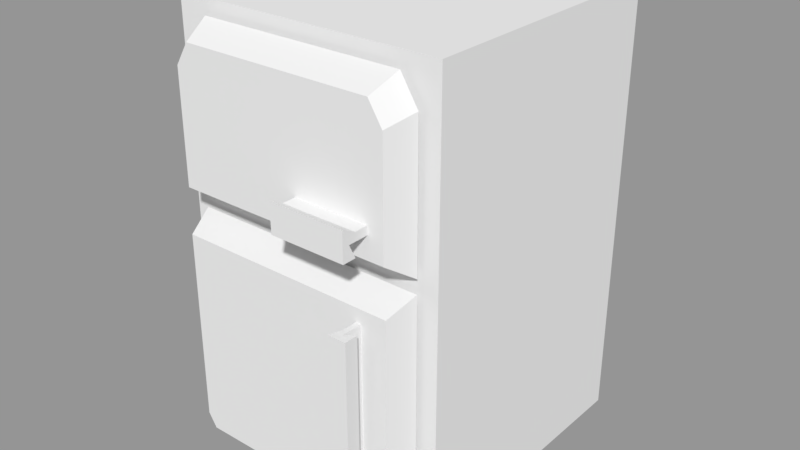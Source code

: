# Source: Coolerman.blend  (saved by Blender 2.78.0; exported with 4.5.12 LTS)
import bpy
from mathutils import Matrix  # noqa: F401  (used for matrix-valued properties, if any)

bpy.ops.wm.read_factory_settings(use_empty=True)
scene = bpy.context.scene
scene.name = 'Scene'

# ---- collections
col_collection_1 = bpy.data.collections.new('Collection 1'); scene.collection.children.link(col_collection_1)

# ---- materials (node trees are filled in below, after node groups)
mat_material_coolerman = bpy.data.materials.new('material.coolerman')
mat_material_coolerman.alpha_threshold = 0.0
mat_material_coolerman.use_transparent_shadow = False
mat_material_coolerman.roughness = 0.5

# ---- material node trees

# ---- meshes
me_cube_002 = bpy.data.meshes.new('Cube.002')
me_cube_002.from_pydata([(-1.5, -1.0, 0.0), (-1.5, -1.0, 3.2), (-1.5, 1.0, 0.0), (-1.5, 1.0, 3.2), (1.5, -1.0, 0.0), (1.5, -1.0, 3.2), (1.5, 1.0, 0.0), (1.5, 1.0, 3.2), (-1.2, 1.0, 0.32), (-1.2, 1.0, 2.88), (1.2, 1.0, 0.32), (1.2, 1.0, 2.88), (-1.056, 1.167, 0.4736), (-1.056, 1.167, 2.726), (1.056, 1.167, 0.4736), (1.056, 1.167, 2.726)], [], [(0, 1, 3, 2), (3, 7, 11, 9), (6, 7, 5, 4), (4, 5, 1, 0), (2, 6, 4, 0), (7, 3, 1, 5), (2, 3, 9, 8), (7, 6, 10, 11), (6, 2, 8, 10), (9, 11, 15, 13), (8, 9, 13, 12), (11, 10, 14, 15), (10, 8, 12, 14), (12, 13, 15, 14)])
_uv = me_cube_002.uv_layers.new(name='UVMap')
_uv.uv.foreach_set('vector', [0.5451, 0.7562, 0.5451, 0.3864, 0.6561, 0.3864, 0.6561, 0.7562, 0.7116, 0.3864, 0.5451, 0.3864, 0.5618, 0.3495, 0.6949, 0.3495, 0.989, 0.01672, 0.989, 0.3864, 0.8781, 0.3864, 0.8781, 0.01672, 0.7116, 0.3864, 0.7116, 0.01672, 0.8781, 0.01672, 0.8781, 0.3864, 0.7671, 0.7331, 0.7671, 0.3864, 0.8781, 0.3864, 0.8781, 0.7331, 0.989, 0.3864, 0.989, 0.7331, 0.8781, 0.7331, 0.8781, 0.3864, 0.7116, 0.01672, 0.7116, 0.3864, 0.6949, 0.3495, 0.6949, 0.05369, 0.5451, 0.3864, 0.5451, 0.01672, 0.5618, 0.05369, 0.5618, 0.3495, 0.5451, 0.01672, 0.7116, 0.01672, 0.6949, 0.05369, 0.5618, 0.05369, 0.7452, 0.4003, 0.7452, 0.7505, 0.7267, 0.7295, 0.7267, 0.4213, 0.6897, 0.4003, 0.6897, 0.7739, 0.6712, 0.7515, 0.6712, 0.4227, 0.7082, 0.4003, 0.7082, 0.7739, 0.6897, 0.7515, 0.6897, 0.4227, 0.7267, 0.4003, 0.7267, 0.7505, 0.7082, 0.7295, 0.7082, 0.4213, 0.7744, 0.9772, 0.7744, 0.7492, 0.877, 0.7492, 0.877, 0.9772])
me_cube_002.materials.append(mat_material_coolerman)
me_cube_002.use_remesh_preserve_volume = False
me_cube_002.use_remesh_preserve_attributes = False
me_cube_002.use_mirror_vertex_groups = False
me_cube_002.use_paint_bone_selection = False
me_cube_002.use_paint_mask = True
me_cube_002.update()
me_cube_001 = bpy.data.meshes.new('Cube.001')
me_cube_001.from_pydata([(1.0, -1.233, 1.601), (0.94, -1.233, 1.601), (0.94, -1.233, 0.3006), (1.0, -1.233, 0.3006), (0.94, -1.333, 0.3006), (0.94, -1.333, 1.601), (1.0, -1.333, 0.3006), (1.0, -1.333, 1.601), (0.89, -1.433, 0.3006), (0.89, -1.433, 1.601), (1.0, -1.433, 0.3006), (1.0, -1.433, 1.601), (1.0, -1.383, 1.601), (1.0, -1.383, 0.3006), (1.0, -1.433, 1.601), (1.0, -1.433, 0.3006), (1.1, -1.333, 1.601), (1.1, -1.333, 0.3006), (1.1, -1.433, 1.601), (1.1, -1.433, 0.3006), (-1.3, -1.233, 0.3), (-1.3, -1.233, 1.7), (-1.2, -1.233, 0.2), (-1.4, -1.033, 0.3), (-1.2, -1.033, 0.1), (-1.4, -1.033, 1.8), (-1.4, -1.033, 0.3), (-1.2, -1.033, 0.1), (-1.4, -1.033, 1.8), (1.3, -1.233, 0.3), (1.3, -1.233, 1.7), (1.2, -1.233, 0.2), (1.4, -1.033, 0.3), (1.2, -1.033, 0.1), (1.4, -1.033, 1.8), (1.4, -1.033, 0.3), (1.2, -1.033, 0.1), (1.4, -1.033, 1.8)], [], [(2, 1, 0, 3), (4, 6, 10, 8), (0, 1, 5, 7), (2, 3, 6, 4), (1, 2, 4, 5), (3, 0, 7, 12, 13, 15, 10, 6), (7, 5, 9, 11), (8, 10, 15, 19, 18, 14, 11, 9), (5, 4, 8, 9), (12, 14, 18, 16), (17, 16, 18, 19), (15, 13, 17, 19), (13, 12, 16, 17), (23, 25, 28, 26), (27, 24, 23, 26), (20, 21, 25, 23), (22, 20, 23, 24), (21, 30, 37, 28), (27, 36, 31, 22), (36, 27, 26, 28, 37, 35), (32, 35, 37, 34), (36, 35, 32, 33), (29, 32, 34, 30), (31, 33, 32, 29), (22, 31, 29, 30, 21, 20)])
_uv = me_cube_001.uv_layers.new(name='UVMap')
_uv.uv.foreach_set('vector', [0.5273, 0.1936, 0.5273, 0.3652, 0.5194, 0.3652, 0.5194, 0.1936, 0.1669, 0.4749, 0.1669, 0.467, 0.1801, 0.467, 0.1801, 0.4815, 0.1801, 0.4815, 0.1801, 0.4894, 0.1669, 0.4894, 0.1669, 0.4815, 0.1537, 0.4749, 0.1537, 0.467, 0.1669, 0.467, 0.1669, 0.4749, 0.3635, 0.476, 0.1918, 0.476, 0.1918, 0.4628, 0.3635, 0.4628, 0.03626, 0.4581, 0.1197, 0.4581, 0.1197, 0.4713, 0.1197, 0.4779, 0.03626, 0.4779, 0.03626, 0.4845, 0.03626, 0.4845, 0.03626, 0.4713, 0.1669, 0.4815, 0.1669, 0.4894, 0.1537, 0.496, 0.1537, 0.4815, 0.1197, 0.4845, 0.1197, 0.499, 0.1197, 0.499, 0.1197, 0.5122, 0.03626, 0.5122, 0.03626, 0.499, 0.03626, 0.499, 0.03626, 0.4845, 0.3635, 0.4628, 0.1918, 0.4628, 0.1918, 0.4496, 0.3635, 0.4496, 0.1375, 0.4805, 0.1441, 0.4805, 0.1441, 0.4937, 0.1309, 0.4937, 0.03626, 0.4449, 0.1197, 0.4449, 0.1197, 0.4581, 0.03626, 0.4581, 0.1441, 0.4805, 0.1375, 0.4805, 0.1309, 0.4673, 0.1441, 0.4673, 0.364, 0.5018, 0.1924, 0.5018, 0.1924, 0.4886, 0.364, 0.4886, 0.01772, 0.02197, 0.01772, 0.02197, 0.01772, 0.02197, 0.01772, 0.02197, 0.01772, 0.02197, 0.01772, 0.02197, 0.01772, 0.02197, 0.01772, 0.02197, 0.493, 0.418, 0.493, 0.2332, 0.5194, 0.22, 0.5194, 0.418, 0.3623, 0.3916, 0.3491, 0.3916, 0.3359, 0.3652, 0.3623, 0.3652, 0.4402, 0.3784, 0.4402, 0.03517, 0.4666, 0.02197, 0.4666, 0.3916, 0.493, 0.02197, 0.493, 0.3388, 0.4666, 0.3388, 0.4666, 0.02197, 0.2422, 0.04837, 0.2422, 0.3652, 0.2158, 0.3916, 0.01772, 0.3916, 0.01772, 0.02197, 0.2158, 0.02197, 0.01772, 0.02197, 0.01772, 0.02197, 0.01772, 0.02197, 0.01772, 0.02197, 0.01772, 0.02197, 0.01772, 0.02197, 0.01772, 0.02197, 0.01772, 0.02197, 0.5194, 0.22, 0.493, 0.22, 0.493, 0.02197, 0.5194, 0.03517, 0.3359, 0.3916, 0.3095, 0.3916, 0.3095, 0.3652, 0.3359, 0.3784, 0.4402, 0.03517, 0.4402, 0.352, 0.427, 0.3652, 0.2422, 0.3652, 0.2422, 0.02197, 0.427, 0.02197])
me_cube_001.materials.append(mat_material_coolerman)
me_cube_001.use_remesh_preserve_volume = False
me_cube_001.use_remesh_preserve_attributes = False
me_cube_001.use_mirror_vertex_groups = False
me_cube_001.use_paint_bone_selection = False
me_cube_001.use_paint_mask = True
me_cube_001.update()
me_cube = bpy.data.meshes.new('Cube')
me_cube.from_pydata([(-1.4, -1.033, 1.9), (-1.4, -1.033, 2.9), (-1.2, -1.033, 3.1), (-1.28, -1.233, 2.036), (-1.28, -1.233, 2.836), (-1.12, -1.233, 2.996), (1.4, -1.033, 1.9), (1.4, -1.033, 2.9), (1.2, -1.033, 3.1), (1.28, -1.233, 2.036), (1.28, -1.233, 2.836), (1.12, -1.233, 2.996), (1.1, -1.233, 2.196), (1.1, -1.233, 2.256), (0.2267, -1.233, 2.256), (0.2267, -1.233, 2.196), (1.28, -1.233, 2.836), (1.12, -1.233, 2.996), (1.28, -1.233, 2.036), (0.2267, -1.333, 2.256), (1.1, -1.333, 2.256), (0.2267, -1.433, 2.306), (1.1, -1.433, 2.306), (0.2267, -1.433, 2.196), (1.1, -1.433, 2.196), (1.1, -1.383, 2.196), (0.2267, -1.383, 2.196), (1.1, -1.433, 2.196), (0.2267, -1.433, 2.196), (1.1, -1.333, 2.096), (0.2267, -1.333, 2.096), (1.1, -1.433, 2.096), (0.2267, -1.433, 2.096)], [], [(0, 6, 9, 3), (1, 4, 5, 2), (5, 17, 8, 2), (0, 3, 4, 1), (7, 8, 11, 10), (6, 7, 10, 9), (14, 13, 12, 15), (9, 10, 16, 18), (10, 11, 17, 16), (5, 4, 3, 18, 16, 17), (15, 12, 25, 26), (13, 14, 19, 20), (28, 32, 31, 27, 24, 22, 21, 23), (20, 19, 21, 22), (25, 27, 31, 29), (30, 29, 31, 32), (28, 26, 30, 32), (26, 25, 29, 30), (6, 0, 1, 2, 8, 7), (12, 13, 20, 22, 27, 25), (15, 26, 28, 21, 19, 14)])
_uv = me_cube.uv_layers.new(name='UVMap')
_uv.uv.foreach_set('vector', [0.3152, 0.9844, 0.3152, 0.5782, 0.3433, 0.5956, 0.3433, 0.967, 0.2139, 0.9496, 0.2474, 0.9553, 0.2474, 0.9882, 0.2139, 0.9906, 0.3433, 0.9148, 0.3433, 0.5898, 0.3713, 0.5782, 0.3713, 0.9264, 0.3713, 0.7233, 0.3994, 0.743, 0.3994, 0.8591, 0.3713, 0.8683, 0.1805, 0.9906, 0.1805, 0.9496, 0.2139, 0.952, 0.2139, 0.9849, 0.3994, 0.5782, 0.3994, 0.7233, 0.3713, 0.714, 0.3713, 0.5979, 0.6376, 0.9172, 0.6376, 0.9902, 0.6292, 0.9902, 0.6292, 0.9172, 0.01204, 0.5782, 0.01204, 0.5782, 0.01204, 0.5782, 0.01204, 0.5782, 0.01204, 0.5782, 0.01204, 0.5782, 0.01204, 0.5782, 0.01204, 0.5782, 0.3152, 0.9264, 0.2927, 0.9496, 0.1805, 0.9496, 0.1805, 0.5782, 0.2927, 0.5782, 0.3152, 0.6014, 0.6082, 0.9902, 0.6082, 0.9172, 0.6292, 0.9172, 0.6292, 0.9902, 0.6082, 0.9172, 0.6082, 0.8442, 0.6222, 0.8442, 0.6222, 0.9172, 0.6897, 0.9933, 0.6756, 0.9933, 0.6756, 0.8666, 0.6897, 0.8666, 0.6897, 0.8666, 0.7051, 0.8666, 0.7051, 0.9933, 0.6897, 0.9933, 0.6222, 0.9172, 0.6222, 0.8442, 0.6362, 0.8442, 0.6362, 0.9172, 0.7038, 0.8367, 0.6968, 0.8367, 0.6968, 0.8222, 0.7109, 0.8222, 0.7051, 0.9933, 0.7051, 0.8666, 0.7192, 0.8666, 0.7192, 0.9933, 0.6476, 0.9406, 0.6546, 0.9406, 0.6616, 0.9551, 0.6476, 0.9551, 0.7192, 0.9933, 0.7192, 0.8666, 0.7332, 0.8666, 0.7332, 0.9933, 0.1805, 0.5782, 0.1805, 0.9844, 0.04011, 0.9844, 0.01204, 0.9554, 0.01204, 0.6072, 0.04011, 0.5782, 0.7249, 0.8367, 0.7249, 0.8454, 0.7109, 0.8454, 0.6968, 0.8527, 0.6968, 0.8367, 0.7038, 0.8367, 0.6756, 0.9406, 0.6546, 0.9406, 0.6476, 0.9406, 0.6476, 0.9246, 0.6616, 0.9319, 0.6756, 0.9319])
me_cube.materials.append(mat_material_coolerman)
me_cube.use_remesh_preserve_volume = False
me_cube.use_remesh_preserve_attributes = False
me_cube.use_mirror_vertex_groups = False
me_cube.update()

# ---- objects
ob_mesh_corpo = bpy.data.objects.new('mesh.corpo', me_cube_002)
ob_mesh_porta_inferior = bpy.data.objects.new('mesh.porta.inferior', me_cube_001)
ob_mesh_porta_superior = bpy.data.objects.new('mesh.porta.superior', me_cube)

# ---- transforms, parenting, visibility, modifiers, constraints
ob_mesh_corpo.location = (0.0, 0.0, 0.0)
ob_mesh_corpo.scale = (0.4, 0.6, 0.6)
ob_mesh_corpo.lineart.crease_threshold = 0.0
ob_mesh_porta_inferior.location = (0.0, 0.0, 0.0)
ob_mesh_porta_inferior.scale = (0.375, 0.6, 0.6)
ob_mesh_porta_inferior.lock_rotations_4d = False
ob_mesh_porta_inferior.empty_display_type = 'ARROWS'
ob_mesh_porta_inferior.lineart.crease_threshold = 0.0
ob_mesh_porta_superior.location = (0.0, 0.0, 0.0)
ob_mesh_porta_superior.scale = (0.375, 0.6, 0.6)
ob_mesh_porta_superior.lock_rotations_4d = False
ob_mesh_porta_superior.empty_display_type = 'ARROWS'
ob_mesh_porta_superior.lineart.crease_threshold = 0.0

# ---- collection membership
col_collection_1.objects.link(ob_mesh_corpo)
col_collection_1.objects.link(ob_mesh_porta_inferior)
col_collection_1.objects.link(ob_mesh_porta_superior)

# ---- scene / render settings (as saved in the file)
scene.frame_start = 1; scene.frame_end = 250; scene.frame_set(0)
scene.render.engine = 'BLENDER_EEVEE_NEXT'
scene.render.resolution_percentage = 50
scene.render.dither_intensity = 0.0
scene.cycles.use_denoising = False
scene.cycles.samples = 128
scene.cycles.sampling_pattern = 'TABULATED_SOBOL'
scene.cycles.light_sampling_threshold = 0.0
scene.cycles.use_adaptive_sampling = False
scene.cycles.use_light_tree = False
scene.cycles.blur_glossy = 0.0
scene.cycles.sample_clamp_indirect = 0.0
scene.view_settings.view_transform = 'Standard'
bpy.context.view_layer.update()

# ---- added for rendering (the .blend has no active camera and no usable light): camera, sun + grey world if the file has none
cam_auto = bpy.data.cameras.new('AutoCamera')
cam_auto.lens = 50.0
cam_auto.sensor_width = 36.0
cam_auto.clip_end = 1000.0
ob_auto_camera = bpy.data.objects.new('AutoCamera', cam_auto)
scene.collection.objects.link(ob_auto_camera)
ob_auto_camera.location = (2.54395, -3.13274, 2.99516)
ob_auto_camera.rotation_euler = (1.09748, -7.21219e-08, 0.694738)
scene.camera = ob_auto_camera
light_auto_sun = bpy.data.lights.new('AutoSun', 'SUN')
light_auto_sun.energy = 3.0
light_auto_sun.angle = 0.0523599
ob_auto_sun = bpy.data.objects.new('AutoSun', light_auto_sun)
scene.collection.objects.link(ob_auto_sun)
ob_auto_sun.rotation_euler = (0.872665, 0.174533, 0.523599)
if scene.world is None:
    world_auto = bpy.data.worlds.new('AutoWorld')
    world_auto.color = (0.3, 0.3, 0.3)
    scene.world = world_auto
bpy.context.view_layer.update()
